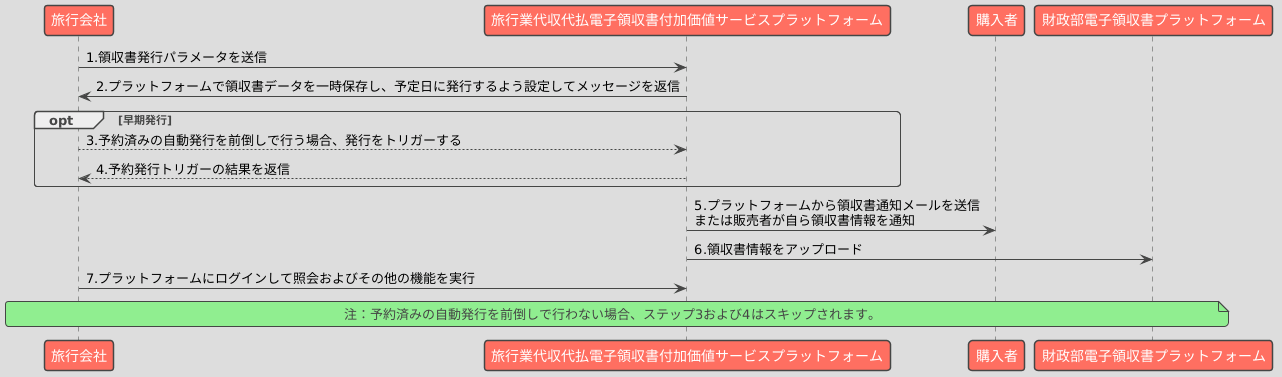

The diagram above was rendered by PlantUML. Its source (embedded in the PNG):
@startuml
!theme toy

participant "旅行会社" as Business
participant "旅行業代収代払電子領収書付加価値サービスプラットフォーム" as Platform
participant "購入者" as Buyer
participant "財政部電子領収書プラットフォーム" as GovPlatform

Business -> Platform : 1.領収書発行パラメータを送信
Platform -> Business : 2.プラットフォームで領収書データを一時保存し、予定日に発行するよう設定してメッセージを返信

opt 早期発行
    Business --> Platform : 3.予約済みの自動発行を前倒しで行う場合、発行をトリガーする
    Platform --> Business : 4.予約発行トリガーの結果を返信
end

Platform -> Buyer : 5.プラットフォームから領収書通知メールを送信\nまたは販売者が自ら領収書情報を通知
Platform -> GovPlatform : 6.領収書情報をアップロード
Business -> Platform : 7.プラットフォームにログインして照会およびその他の機能を実行

note across: 注：予約済みの自動発行を前倒しで行わない場合、ステップ3および4はスキップされます。
@enduml